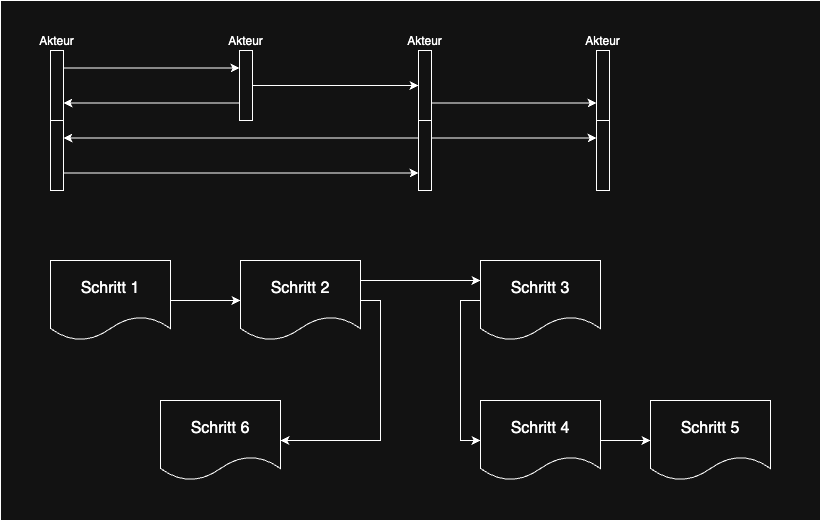

The diagram above was exported from draw.io. Its source (the exported page's mxGraphModel, read from the mxfile embedded in the PNG):
<mxGraphModel dx="2930" dy="1134" grid="1" gridSize="10" guides="1" tooltips="1" connect="1" arrows="1" fold="1" page="1" pageScale="1" pageWidth="827" pageHeight="1169" math="0" shadow="0">
  <root>
    <mxCell id="0" />
    <mxCell id="1" parent="0" />
    <mxCell id="yKhY1sO0HQrl0F9FTkkY-32" value="" style="rounded=0;whiteSpace=wrap;html=1;" parent="1" vertex="1">
      <mxGeometry width="820" height="520" as="geometry" />
    </mxCell>
    <mxCell id="-PbEJkAbNfQUuNy-0rMI-1" style="edgeStyle=orthogonalEdgeStyle;rounded=0;orthogonalLoop=1;jettySize=auto;html=1;exitX=1;exitY=0.5;exitDx=0;exitDy=0;entryX=0;entryY=0.5;entryDx=0;entryDy=0;" edge="1" parent="1" source="-PbEJkAbNfQUuNy-0rMI-2" target="-PbEJkAbNfQUuNy-0rMI-6">
      <mxGeometry relative="1" as="geometry" />
    </mxCell>
    <mxCell id="-PbEJkAbNfQUuNy-0rMI-2" value="Schritt 1" style="shape=document;whiteSpace=wrap;html=1;boundedLbl=1;fontSize=16;" vertex="1" parent="1">
      <mxGeometry x="50" y="260" width="120" height="80" as="geometry" />
    </mxCell>
    <mxCell id="-PbEJkAbNfQUuNy-0rMI-3" style="edgeStyle=orthogonalEdgeStyle;rounded=0;orthogonalLoop=1;jettySize=auto;html=1;exitX=1;exitY=0.25;exitDx=0;exitDy=0;entryX=0;entryY=0.25;entryDx=0;entryDy=0;" edge="1" parent="1" source="-PbEJkAbNfQUuNy-0rMI-6" target="-PbEJkAbNfQUuNy-0rMI-7">
      <mxGeometry relative="1" as="geometry" />
    </mxCell>
    <mxCell id="-PbEJkAbNfQUuNy-0rMI-4" style="edgeStyle=orthogonalEdgeStyle;rounded=0;orthogonalLoop=1;jettySize=auto;html=1;exitX=0;exitY=0.5;exitDx=0;exitDy=0;entryX=0;entryY=0.5;entryDx=0;entryDy=0;" edge="1" parent="1" source="-PbEJkAbNfQUuNy-0rMI-7" target="-PbEJkAbNfQUuNy-0rMI-9">
      <mxGeometry relative="1" as="geometry" />
    </mxCell>
    <mxCell id="-PbEJkAbNfQUuNy-0rMI-5" style="edgeStyle=orthogonalEdgeStyle;rounded=0;orthogonalLoop=1;jettySize=auto;html=1;exitX=1;exitY=0.5;exitDx=0;exitDy=0;entryX=1;entryY=0.5;entryDx=0;entryDy=0;" edge="1" parent="1" source="-PbEJkAbNfQUuNy-0rMI-6" target="-PbEJkAbNfQUuNy-0rMI-10">
      <mxGeometry relative="1" as="geometry" />
    </mxCell>
    <mxCell id="-PbEJkAbNfQUuNy-0rMI-6" value="Schritt 2" style="shape=document;whiteSpace=wrap;html=1;boundedLbl=1;fontSize=16;" vertex="1" parent="1">
      <mxGeometry x="240" y="260" width="120" height="80" as="geometry" />
    </mxCell>
    <mxCell id="-PbEJkAbNfQUuNy-0rMI-7" value="Schritt 3" style="shape=document;whiteSpace=wrap;html=1;boundedLbl=1;fontSize=16;" vertex="1" parent="1">
      <mxGeometry x="480" y="260" width="120" height="80" as="geometry" />
    </mxCell>
    <mxCell id="-PbEJkAbNfQUuNy-0rMI-8" style="edgeStyle=orthogonalEdgeStyle;rounded=0;orthogonalLoop=1;jettySize=auto;html=1;exitX=1;exitY=0.5;exitDx=0;exitDy=0;entryX=0;entryY=0.5;entryDx=0;entryDy=0;" edge="1" parent="1" source="-PbEJkAbNfQUuNy-0rMI-9" target="-PbEJkAbNfQUuNy-0rMI-11">
      <mxGeometry relative="1" as="geometry" />
    </mxCell>
    <mxCell id="-PbEJkAbNfQUuNy-0rMI-9" value="Schritt 4" style="shape=document;whiteSpace=wrap;html=1;boundedLbl=1;fontSize=16;" vertex="1" parent="1">
      <mxGeometry x="480" y="400" width="120" height="80" as="geometry" />
    </mxCell>
    <mxCell id="-PbEJkAbNfQUuNy-0rMI-10" value="Schritt 6" style="shape=document;whiteSpace=wrap;html=1;boundedLbl=1;fontSize=16;" vertex="1" parent="1">
      <mxGeometry x="160" y="400" width="120" height="80" as="geometry" />
    </mxCell>
    <mxCell id="-PbEJkAbNfQUuNy-0rMI-11" value="Schritt 5" style="shape=document;whiteSpace=wrap;html=1;boundedLbl=1;fontSize=16;" vertex="1" parent="1">
      <mxGeometry x="650" y="400" width="120" height="80" as="geometry" />
    </mxCell>
    <mxCell id="-PbEJkAbNfQUuNy-0rMI-13" value="&lt;span style=&quot;text-wrap-mode: nowrap;&quot;&gt;Akteur&lt;/span&gt;" style="rounded=0;whiteSpace=wrap;html=1;labelPosition=center;verticalLabelPosition=top;align=center;verticalAlign=bottom;" vertex="1" parent="1">
      <mxGeometry x="50" y="50" width="13" height="140" as="geometry" />
    </mxCell>
    <mxCell id="-PbEJkAbNfQUuNy-0rMI-14" style="edgeStyle=orthogonalEdgeStyle;rounded=0;orthogonalLoop=1;jettySize=auto;html=1;exitX=1;exitY=0.25;exitDx=0;exitDy=0;entryX=0;entryY=0.25;entryDx=0;entryDy=0;" edge="1" parent="1" source="-PbEJkAbNfQUuNy-0rMI-15" target="-PbEJkAbNfQUuNy-0rMI-21">
      <mxGeometry relative="1" as="geometry" />
    </mxCell>
    <mxCell id="-PbEJkAbNfQUuNy-0rMI-15" value="" style="rounded=0;whiteSpace=wrap;html=1;labelPosition=center;verticalLabelPosition=top;align=center;verticalAlign=bottom;" vertex="1" parent="1">
      <mxGeometry x="50" y="50" width="13" height="70" as="geometry" />
    </mxCell>
    <mxCell id="-PbEJkAbNfQUuNy-0rMI-16" style="edgeStyle=orthogonalEdgeStyle;rounded=0;orthogonalLoop=1;jettySize=auto;html=1;exitX=1;exitY=0.75;exitDx=0;exitDy=0;entryX=0;entryY=0.75;entryDx=0;entryDy=0;" edge="1" parent="1" source="-PbEJkAbNfQUuNy-0rMI-17" target="-PbEJkAbNfQUuNy-0rMI-27">
      <mxGeometry relative="1" as="geometry" />
    </mxCell>
    <mxCell id="-PbEJkAbNfQUuNy-0rMI-17" value="" style="rounded=0;whiteSpace=wrap;html=1;labelPosition=center;verticalLabelPosition=top;align=center;verticalAlign=bottom;" vertex="1" parent="1">
      <mxGeometry x="50" y="120" width="13" height="70" as="geometry" />
    </mxCell>
    <mxCell id="-PbEJkAbNfQUuNy-0rMI-18" value="&lt;span style=&quot;text-wrap-mode: nowrap;&quot;&gt;Akteur&lt;/span&gt;" style="rounded=0;whiteSpace=wrap;html=1;labelPosition=center;verticalLabelPosition=top;align=center;verticalAlign=bottom;" vertex="1" parent="1">
      <mxGeometry x="239" y="50" width="13" height="69" as="geometry" />
    </mxCell>
    <mxCell id="-PbEJkAbNfQUuNy-0rMI-19" style="edgeStyle=orthogonalEdgeStyle;rounded=0;orthogonalLoop=1;jettySize=auto;html=1;exitX=1;exitY=0.5;exitDx=0;exitDy=0;entryX=0;entryY=0.5;entryDx=0;entryDy=0;" edge="1" parent="1" source="-PbEJkAbNfQUuNy-0rMI-21" target="-PbEJkAbNfQUuNy-0rMI-24">
      <mxGeometry relative="1" as="geometry" />
    </mxCell>
    <mxCell id="-PbEJkAbNfQUuNy-0rMI-20" style="edgeStyle=orthogonalEdgeStyle;rounded=0;orthogonalLoop=1;jettySize=auto;html=1;exitX=0;exitY=0.75;exitDx=0;exitDy=0;entryX=1;entryY=0.75;entryDx=0;entryDy=0;" edge="1" parent="1" source="-PbEJkAbNfQUuNy-0rMI-21" target="-PbEJkAbNfQUuNy-0rMI-15">
      <mxGeometry relative="1" as="geometry" />
    </mxCell>
    <mxCell id="-PbEJkAbNfQUuNy-0rMI-21" value="" style="rounded=0;whiteSpace=wrap;html=1;labelPosition=center;verticalLabelPosition=top;align=center;verticalAlign=bottom;" vertex="1" parent="1">
      <mxGeometry x="239" y="50" width="13" height="70" as="geometry" />
    </mxCell>
    <mxCell id="-PbEJkAbNfQUuNy-0rMI-22" value="&lt;span style=&quot;text-wrap-mode: nowrap;&quot;&gt;Akteur&lt;/span&gt;" style="rounded=0;whiteSpace=wrap;html=1;labelPosition=center;verticalLabelPosition=top;align=center;verticalAlign=bottom;" vertex="1" parent="1">
      <mxGeometry x="418" y="50" width="13" height="140" as="geometry" />
    </mxCell>
    <mxCell id="-PbEJkAbNfQUuNy-0rMI-23" style="edgeStyle=orthogonalEdgeStyle;rounded=0;orthogonalLoop=1;jettySize=auto;html=1;exitX=1;exitY=0.75;exitDx=0;exitDy=0;entryX=0;entryY=0.75;entryDx=0;entryDy=0;" edge="1" parent="1" source="-PbEJkAbNfQUuNy-0rMI-24" target="-PbEJkAbNfQUuNy-0rMI-29">
      <mxGeometry relative="1" as="geometry" />
    </mxCell>
    <mxCell id="-PbEJkAbNfQUuNy-0rMI-24" value="" style="rounded=0;whiteSpace=wrap;html=1;labelPosition=center;verticalLabelPosition=top;align=center;verticalAlign=bottom;" vertex="1" parent="1">
      <mxGeometry x="418" y="50" width="13" height="70" as="geometry" />
    </mxCell>
    <mxCell id="-PbEJkAbNfQUuNy-0rMI-25" style="edgeStyle=orthogonalEdgeStyle;rounded=0;orthogonalLoop=1;jettySize=auto;html=1;exitX=1;exitY=0.25;exitDx=0;exitDy=0;entryX=0;entryY=0.25;entryDx=0;entryDy=0;" edge="1" parent="1" source="-PbEJkAbNfQUuNy-0rMI-27" target="-PbEJkAbNfQUuNy-0rMI-30">
      <mxGeometry relative="1" as="geometry" />
    </mxCell>
    <mxCell id="-PbEJkAbNfQUuNy-0rMI-26" style="edgeStyle=orthogonalEdgeStyle;rounded=0;orthogonalLoop=1;jettySize=auto;html=1;exitX=0;exitY=0.25;exitDx=0;exitDy=0;entryX=1;entryY=0.25;entryDx=0;entryDy=0;" edge="1" parent="1" source="-PbEJkAbNfQUuNy-0rMI-27" target="-PbEJkAbNfQUuNy-0rMI-17">
      <mxGeometry relative="1" as="geometry" />
    </mxCell>
    <mxCell id="-PbEJkAbNfQUuNy-0rMI-27" value="" style="rounded=0;whiteSpace=wrap;html=1;labelPosition=center;verticalLabelPosition=top;align=center;verticalAlign=bottom;" vertex="1" parent="1">
      <mxGeometry x="418" y="120" width="13" height="70" as="geometry" />
    </mxCell>
    <mxCell id="-PbEJkAbNfQUuNy-0rMI-28" value="&lt;span style=&quot;text-wrap-mode: nowrap;&quot;&gt;Akteur&lt;/span&gt;" style="rounded=0;whiteSpace=wrap;html=1;labelPosition=center;verticalLabelPosition=top;align=center;verticalAlign=bottom;" vertex="1" parent="1">
      <mxGeometry x="596" y="50" width="13" height="140" as="geometry" />
    </mxCell>
    <mxCell id="-PbEJkAbNfQUuNy-0rMI-29" value="" style="rounded=0;whiteSpace=wrap;html=1;labelPosition=center;verticalLabelPosition=top;align=center;verticalAlign=bottom;" vertex="1" parent="1">
      <mxGeometry x="596" y="50" width="13" height="70" as="geometry" />
    </mxCell>
    <mxCell id="-PbEJkAbNfQUuNy-0rMI-30" value="" style="rounded=0;whiteSpace=wrap;html=1;labelPosition=center;verticalLabelPosition=top;align=center;verticalAlign=bottom;" vertex="1" parent="1">
      <mxGeometry x="596" y="120" width="13" height="70" as="geometry" />
    </mxCell>
  </root>
</mxGraphModel>